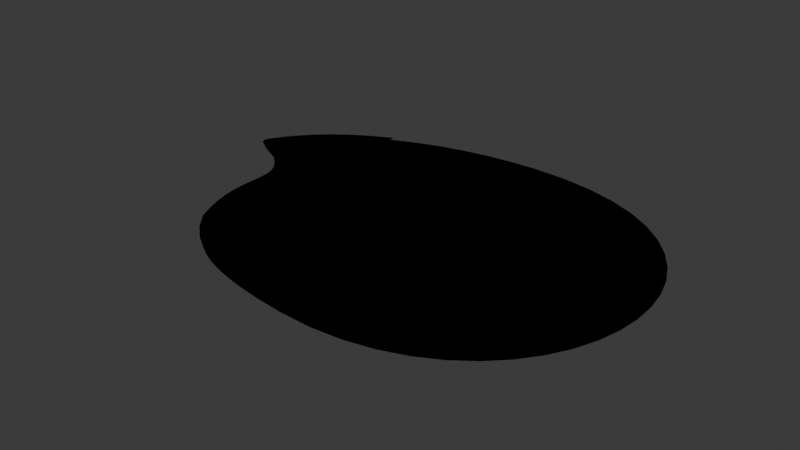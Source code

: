# Source: Test.blend  (saved by Blender 5.0.119; exported with 4.5.12 LTS)
import bpy
from mathutils import Matrix  # noqa: F401  (used for matrix-valued properties, if any)

bpy.ops.wm.read_factory_settings(use_empty=True)
scene = bpy.context.scene
scene.name = 'Scene'

# ---- collections
col_player = bpy.data.collections.new('Player'); scene.collection.children.link(col_player)

# ---- world
world_world = bpy.data.worlds.new('World'); scene.world = world_world
world_world.use_nodes = True; world_world.node_tree.nodes.clear()
_N = world_world.node_tree.nodes; _L = world_world.node_tree.links
n0 = _N.new('ShaderNodeOutputWorld'); n0.name = 'World Output'; n0.location = (200, 100)
n1 = _N.new('ShaderNodeBackground'); n1.name = 'Background'; n1.location = (-200, 100)
n1.inputs[0].default_value = (0.05088, 0.05088, 0.05088, 1.0)
_L.new(n1.outputs[0], n0.inputs[0])
n0.is_active_output = True
world_world.color = (0.05088, 0.05088, 0.05088)
world_world.sun_shadow_jitter_overblur = 0.0

# ---- curves / text
cu_a = bpy.data.curves.new('a', 'CURVE')
cu_a.dimensions = '2D'
_sp = cu_a.splines.new('BEZIER'); _sp.bezier_points.add(5)
_sp.bezier_points.foreach_set('co', [-62.12, 6.482, 0.0, -47.71, -44.33, 0.0, 20.13, -72.97, 0.0, 111.6, -2.997, 0.0, 20.31, 73.81, 0.0, -83.59, 26.21, 0.0])
_sp.bezier_points.foreach_set('handle_left', [-68.08, 16.17, 0.0, -63.98, -25.91, 0.0, -27.52, -68.72, 0.0, 110.2, -41.15, 0.0, 83.88, 74.45, 0.0, -65.08, 55.76, 0.0])
_sp.bezier_points.foreach_set('handle_right', [-51.3, -11.07, 0.0, -35.9, -57.7, 0.0, 78.39, -78.16, 0.0, 113.0, 35.16, 0.0, -23.31, 73.38, 0.0, -89.08, 17.43, 0.0])
for _p, _l, _r in zip(_sp.bezier_points, ['AUTO', 'ALIGNED', 'ALIGNED', 'ALIGNED', 'ALIGNED', 'ALIGNED'], ['AUTO', 'ALIGNED', 'ALIGNED', 'ALIGNED', 'ALIGNED', 'ALIGNED']): _p.handle_left_type = _l; _p.handle_right_type = _r
_sp.order_u = 0
_sp.order_v = 0
_sp.use_cyclic_u = True
cu_a.fill_mode = 'FRONT'
cu_b = bpy.data.curves.new('b', 'CURVE')
cu_b.dimensions = '2D'
_sp = cu_b.splines.new('BEZIER'); _sp.bezier_points.add(4)
_sp.bezier_points.foreach_set('co', [-47.84, 28.71, 0.0, -25.62, 7.995, 0.0, -13.69, -40.85, 0.0, 54.45, -69.79, 0.0, -7.11, 63.08, 0.0])
_sp.bezier_points.foreach_set('handle_left', [-34.48, 50.86, 0.0, -36.61, 22.28, 0.0, -28.39, -13.37, 0.0, 54.67, -69.99, 0.0, -7.103, 63.08, 0.0])
_sp.bezier_points.foreach_set('handle_right', [-53.54, 20.01, 0.0, -17.68, -2.328, 0.0, 7.7, -70.4, 0.0, -10.63, -13.29, 0.0, -15.53, 58.53, 0.0])
for _p, _l, _r in zip(_sp.bezier_points, ['FREE', 'ALIGNED', 'FREE', 'ALIGNED', 'ALIGNED'], ['FREE', 'ALIGNED', 'FREE', 'ALIGNED', 'ALIGNED']): _p.handle_left_type = _l; _p.handle_right_type = _r
_sp.order_u = 0
_sp.order_v = 0
_sp.use_cyclic_u = True
cu_b.fill_mode = 'FRONT'

# ---- objects
ob_player_001 = bpy.data.objects.new('Player.001', None)
ob_player = bpy.data.objects.new('Player', None)
ob_a = bpy.data.objects.new('a', cu_a)
ob_b = bpy.data.objects.new('b', cu_b)

# ---- transforms, parenting, visibility, modifiers, constraints
ob_player_001.location = (0.0, 0.0, 0.0)
ob_player_001.instance_type = 'COLLECTION'
ob_player.location = (120.0, -85.0, 0.0)
ob_a.parent = ob_player
ob_a.matrix_parent_inverse = Matrix(((1.0, -0.0, -0.0, -120.0), (-0.0, 1.0, 0.0, 85.0), (-0.0, -0.0, 1.0, -0.0), (-0.0, 0.0, -0.0, 1.0)))
ob_a.location = (120.0, -85.0, 0.0)
ob_a.color = (1.0, 0.008023, 0.008023, 1.0)
ob_b.parent = ob_player
ob_b.matrix_parent_inverse = Matrix(((1.0, -0.0, -0.0, -120.0), (-0.0, 1.0, 0.0, 85.0), (-0.0, -0.0, 1.0, -0.0), (-0.0, 0.0, -0.0, 1.0)))
ob_b.location = (84.0, -88.0, 1.0)
ob_b.color = (0.2582, 0.003677, 0.003677, 1.0)
ob_player_001.instance_collection = col_player

# ---- collection membership
scene.collection.objects.link(ob_player_001)
col_player.objects.link(ob_player)
col_player.objects.link(ob_a)
col_player.objects.link(ob_b)

# ---- scene / render settings (as saved in the file)
scene.frame_start = 1; scene.frame_end = 250; scene.frame_set(0)
scene.render.engine = 'BLENDER_EEVEE_NEXT'
scene.render.bake_bias = 0.0
scene.render.bake_samples = 0
scene.cycles.sampling_pattern = 'TABULATED_SOBOL'
scene.eevee.use_volume_custom_range = False
bpy.context.view_layer.update()

# ---- added for rendering (the .blend has no active camera and no usable light): camera, sun
cam_auto = bpy.data.cameras.new('AutoCamera')
cam_auto.lens = 50.0
cam_auto.sensor_width = 36.0
cam_auto.clip_end = 4121.3
ob_auto_camera = bpy.data.objects.new('AutoCamera', cam_auto)
scene.collection.objects.link(ob_auto_camera)
ob_auto_camera.location = (366.548, -368.474, 188.367)
ob_auto_camera.rotation_euler = (1.09748, -7.21219e-08, 0.694738)
scene.camera = ob_auto_camera
light_auto_sun = bpy.data.lights.new('AutoSun', 'SUN')
light_auto_sun.energy = 3.0
light_auto_sun.angle = 0.0523599
ob_auto_sun = bpy.data.objects.new('AutoSun', light_auto_sun)
scene.collection.objects.link(ob_auto_sun)
ob_auto_sun.rotation_euler = (0.872665, 0.174533, 0.523599)
bpy.context.view_layer.update()
